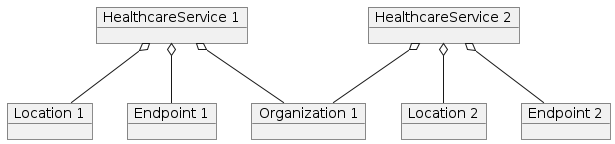

The diagram above was rendered by PlantUML. Its source (embedded in the PNG):
@startuml ObjectDiagram.HealthcareService
skinparam monochrome true
object "HealthcareService 1" as hs1
object "HealthcareService 2" as hs2
object "Organization 1" as o1
object "Location 1" as l1
object "Location 2" as l2
object "Endpoint 1" as e1
object "Endpoint 2" as e2

hs1 o-- o1
hs1 o-- l1
hs1 o-- e1
hs2 o-- o1
hs2 o-- l2
hs2 o-- e2

@enduml